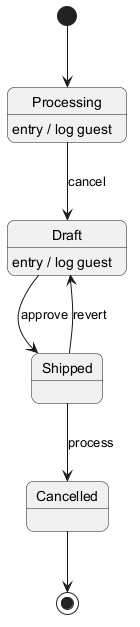

The diagram above was rendered by PlantUML. Its source (embedded in the PNG):
@startuml
skinparam backgroundColor #FFFFFF
skinparam roundCorner 15
[*] --> Processing
Processing --> Draft : cancel
Processing : entry / log guest
Draft --> Shipped : approve
Draft : entry / log guest
Shipped --> Cancelled : process
Shipped --> Draft : revert
Cancelled --> [*]
@enduml